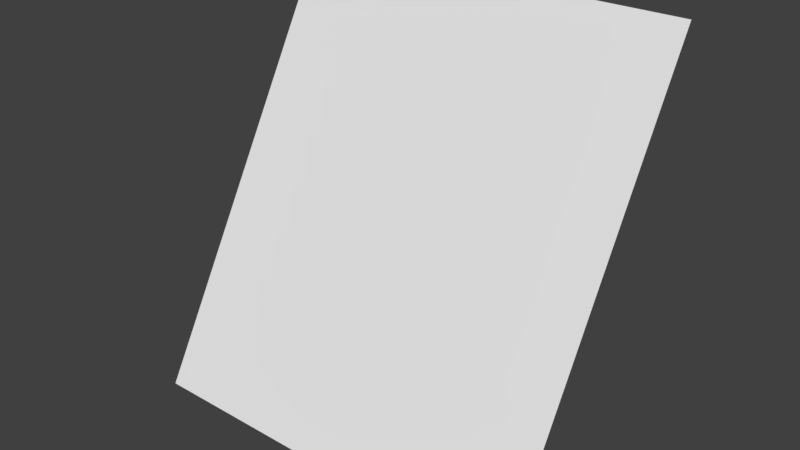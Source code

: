 # Source: genericLOD3card_128ofs.blend  (saved by Blender 2.79.0; exported with 4.5.12 LTS)
import bpy
from mathutils import Matrix  # noqa: F401  (used for matrix-valued properties, if any)

bpy.ops.wm.read_factory_settings(use_empty=True)
scene = bpy.context.scene
scene.name = 'Scene'

# ---- collections
col_collection_1 = bpy.data.collections.new('Collection 1'); scene.collection.children.link(col_collection_1)

# ---- world
world_world = bpy.data.worlds.new('World'); scene.world = world_world
world_world.color = (0.05088, 0.05088, 0.05088)
world_world.use_sun_shadow = False
world_world.sun_shadow_jitter_overblur = 0.0
world_world.cycles.sampling_method = 'MANUAL'

# ---- meshes
me_genericlod3card_mesh = bpy.data.meshes.new('genericLOD3card.mesh')
me_genericlod3card_mesh.from_pydata([(-1.28, 2.72, 1.28), (-1.28, 1.28, -1.28), (1.28, 2.72, 1.28), (1.28, 1.28, -1.28)], [], [(0, 1, 3, 2)])
_uv = me_genericlod3card_mesh.uv_layers.new(name='UVMap')
_uv.uv.foreach_set('vector', [0.0, 1.0, 0.0, 0.0, 1.0, 0.0, 1.0, 1.0])
me_genericlod3card_mesh.use_remesh_preserve_volume = False
me_genericlod3card_mesh.use_remesh_preserve_attributes = False
me_genericlod3card_mesh.use_mirror_vertex_groups = False
me_genericlod3card_mesh.update()

# ---- objects
ob_genericlod3card_ofs128_mesh = bpy.data.objects.new('genericLOD3card_ofs128_mesh', me_genericlod3card_mesh)

# ---- transforms, parenting, visibility, modifiers, constraints
ob_genericlod3card_ofs128_mesh.location = (0.0, 0.0, 0.0)
ob_genericlod3card_ofs128_mesh.lineart.crease_threshold = 0.0

# ---- collection membership
col_collection_1.objects.link(ob_genericlod3card_ofs128_mesh)

# ---- scene / render settings (as saved in the file)
scene.frame_start = 1; scene.frame_end = 2; scene.frame_set(1)
scene.render.engine = 'BLENDER_EEVEE_NEXT'
scene.render.resolution_percentage = 50
scene.render.dither_intensity = 0.0
scene.cycles.use_denoising = False
scene.cycles.samples = 128
scene.cycles.sampling_pattern = 'TABULATED_SOBOL'
scene.cycles.use_adaptive_sampling = False
scene.cycles.use_light_tree = False
scene.cycles.blur_glossy = 0.0
scene.cycles.sample_clamp_indirect = 0.0
scene.view_settings.view_transform = 'Standard'
bpy.context.view_layer.update()

# ---- added for rendering (the .blend has no active camera and no usable light): camera, sun
cam_auto = bpy.data.cameras.new('AutoCamera')
cam_auto.lens = 50.0
cam_auto.sensor_width = 36.0
cam_auto.clip_end = 1000.0
ob_auto_camera = bpy.data.objects.new('AutoCamera', cam_auto)
scene.collection.objects.link(ob_auto_camera)
ob_auto_camera.location = (3.60491, -2.32589, 2.88393)
ob_auto_camera.rotation_euler = (1.09748, -7.21219e-08, 0.694738)
scene.camera = ob_auto_camera
light_auto_sun = bpy.data.lights.new('AutoSun', 'SUN')
light_auto_sun.energy = 3.0
light_auto_sun.angle = 0.0523599
ob_auto_sun = bpy.data.objects.new('AutoSun', light_auto_sun)
scene.collection.objects.link(ob_auto_sun)
ob_auto_sun.rotation_euler = (0.872665, 0.174533, 0.523599)
bpy.context.view_layer.update()
